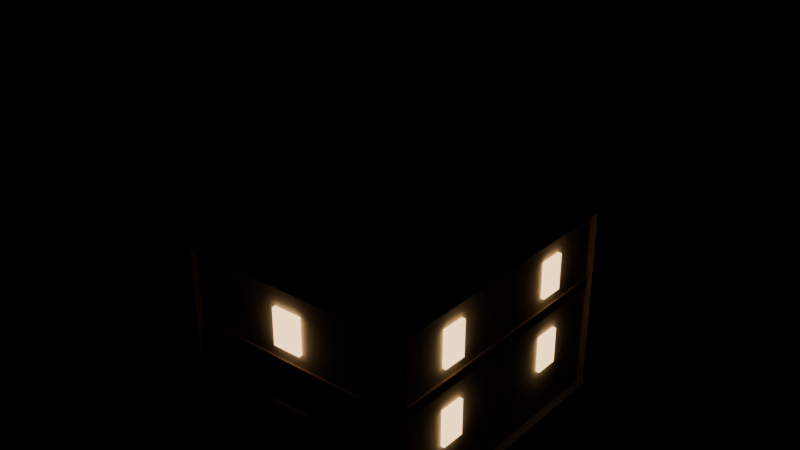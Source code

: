 # Source: house_a.blend  (saved by Blender 5.2.45; exported with 4.5.12 LTS)
import bpy
from mathutils import Matrix  # noqa: F401  (used for matrix-valued properties, if any)

bpy.ops.wm.read_factory_settings(use_empty=True)
scene = bpy.context.scene
scene.name = 'Scene'

# ---- materials (node trees are filled in below, after node groups)
mat_stone_dark = bpy.data.materials.new('stone_dark')
mat_stone_dark.diffuse_color = (0.2, 0.21, 0.24, 1.0)
mat_plaster = bpy.data.materials.new('plaster')
mat_plaster.diffuse_color = (0.62, 0.58, 0.5, 1.0)
mat_wood = bpy.data.materials.new('wood')
mat_wood.diffuse_color = (0.33, 0.22, 0.14, 1.0)
mat_roof = bpy.data.materials.new('roof')
mat_roof.diffuse_color = (0.16, 0.19, 0.26, 1.0)
mat_stone = bpy.data.materials.new('stone')
mat_stone.diffuse_color = (0.42, 0.43, 0.46, 1.0)
mat_window_glow = bpy.data.materials.new('window_glow')
mat_window_glow.diffuse_color = (1.0, 0.72, 0.38, 1.0)

# ---- material node trees
mat_stone_dark.use_nodes = True; mat_stone_dark.node_tree.nodes.clear()
_N = mat_stone_dark.node_tree.nodes; _L = mat_stone_dark.node_tree.links
n0 = _N.new('ShaderNodeBsdfPrincipled'); n0.name = 'Principled BSDF'; n0.location = (-200, 100)
n0.inputs[0].default_value = (0.2, 0.21, 0.24, 1.0)
n0.inputs[2].default_value = 0.85
n0.inputs[10].default_value = 0.005
n1 = _N.new('ShaderNodeOutputMaterial'); n1.name = 'Material Output'; n1.location = (200, 100)
_L.new(n0.outputs[0], n1.inputs[0])
n1.is_active_output = True
mat_plaster.use_nodes = True; mat_plaster.node_tree.nodes.clear()
_N = mat_plaster.node_tree.nodes; _L = mat_plaster.node_tree.links
n0 = _N.new('ShaderNodeBsdfPrincipled'); n0.name = 'Principled BSDF'; n0.location = (-200, 100)
n0.inputs[0].default_value = (0.62, 0.58, 0.5, 1.0)
n0.inputs[2].default_value = 0.9
n0.inputs[10].default_value = 0.005
n1 = _N.new('ShaderNodeOutputMaterial'); n1.name = 'Material Output'; n1.location = (200, 100)
_L.new(n0.outputs[0], n1.inputs[0])
n1.is_active_output = True
mat_wood.use_nodes = True; mat_wood.node_tree.nodes.clear()
_N = mat_wood.node_tree.nodes; _L = mat_wood.node_tree.links
n0 = _N.new('ShaderNodeBsdfPrincipled'); n0.name = 'Principled BSDF'; n0.location = (-200, 100)
n0.inputs[0].default_value = (0.33, 0.22, 0.14, 1.0)
n0.inputs[2].default_value = 0.8
n0.inputs[10].default_value = 0.005
n1 = _N.new('ShaderNodeOutputMaterial'); n1.name = 'Material Output'; n1.location = (200, 100)
_L.new(n0.outputs[0], n1.inputs[0])
n1.is_active_output = True
mat_roof.use_nodes = True; mat_roof.node_tree.nodes.clear()
_N = mat_roof.node_tree.nodes; _L = mat_roof.node_tree.links
n0 = _N.new('ShaderNodeBsdfPrincipled'); n0.name = 'Principled BSDF'; n0.location = (-200, 100)
n0.inputs[0].default_value = (0.16, 0.19, 0.26, 1.0)
n0.inputs[1].default_value = 0.2
n0.inputs[2].default_value = 0.55
n0.inputs[10].default_value = 0.005
n1 = _N.new('ShaderNodeOutputMaterial'); n1.name = 'Material Output'; n1.location = (200, 100)
_L.new(n0.outputs[0], n1.inputs[0])
n1.is_active_output = True
mat_stone.use_nodes = True; mat_stone.node_tree.nodes.clear()
_N = mat_stone.node_tree.nodes; _L = mat_stone.node_tree.links
n0 = _N.new('ShaderNodeBsdfPrincipled'); n0.name = 'Principled BSDF'; n0.location = (-200, 100)
n0.inputs[0].default_value = (0.42, 0.43, 0.46, 1.0)
n0.inputs[2].default_value = 0.85
n0.inputs[10].default_value = 0.005
n1 = _N.new('ShaderNodeOutputMaterial'); n1.name = 'Material Output'; n1.location = (200, 100)
_L.new(n0.outputs[0], n1.inputs[0])
n1.is_active_output = True
mat_window_glow.use_nodes = True; mat_window_glow.node_tree.nodes.clear()
_N = mat_window_glow.node_tree.nodes; _L = mat_window_glow.node_tree.links
n0 = _N.new('ShaderNodeBsdfPrincipled'); n0.name = 'Principled BSDF'; n0.location = (-200, 100)
n0.inputs[0].default_value = (1.0, 0.72, 0.38, 1.0)
n0.inputs[10].default_value = 0.005
n0.inputs[27].default_value = (1.0, 0.62, 0.3, 1.0)
n0.inputs[28].default_value = 3.0
n1 = _N.new('ShaderNodeOutputMaterial'); n1.name = 'Material Output'; n1.location = (200, 100)
_L.new(n0.outputs[0], n1.inputs[0])
n1.is_active_output = True

# ---- meshes
me_house_a = bpy.data.meshes.new('house_a')
me_house_a.from_pydata([(-3.0, 3.7, -0.1), (-3.0, -3.7, -0.1), (-3.0, 3.7, 0.7), (-3.0, -3.7, 0.7), (3.0, 3.7, -0.1), (3.0, -3.7, -0.1), (3.0, 3.7, 0.7), (3.0, -3.7, 0.7), (-2.8, 3.5, 0.6), (-2.8, -3.5, 0.6), (-2.8, 3.5, 5.8), (-2.8, -3.5, 5.8), (2.8, 3.5, 0.6), (2.8, -3.5, 0.6), (2.8, 3.5, 5.8), (2.8, -3.5, 5.8), (-2.96, 3.66, 0.6), (-2.96, 3.38, 0.6), (-2.96, 3.66, 5.8), (-2.96, 3.38, 5.8), (-2.68, 3.66, 0.6), (-2.68, 3.38, 0.6), (-2.68, 3.66, 5.8), (-2.68, 3.38, 5.8), (-2.96, -3.38, 0.6), (-2.96, -3.66, 0.6), (-2.96, -3.38, 5.8), (-2.96, -3.66, 5.8), (-2.68, -3.38, 0.6), (-2.68, -3.66, 0.6), (-2.68, -3.38, 5.8), (-2.68, -3.66, 5.8), (2.68, 3.66, 0.6), (2.68, 3.38, 0.6), (2.68, 3.66, 5.8), (2.68, 3.38, 5.8), (2.96, 3.66, 0.6), (2.96, 3.38, 0.6), (2.96, 3.66, 5.8), (2.96, 3.38, 5.8), (2.68, -3.38, 0.6), (2.68, -3.66, 0.6), (2.68, -3.38, 5.8), (2.68, -3.66, 5.8), (2.96, -3.38, 0.6), (2.96, -3.66, 0.6), (2.96, -3.38, 5.8), (2.96, -3.66, 5.8), (-2.85, 3.55, 3.335), (-2.85, -3.55, 3.335), (-2.85, 3.55, 3.585), (-2.85, -3.55, 3.585), (2.85, 3.55, 3.335), (2.85, -3.55, 3.335), (2.85, 3.55, 3.585), (2.85, -3.55, 3.585), (-2.8, 3.5, 5.8), (2.8, 3.5, 5.8), (0.0, 3.5, 9.4), (-2.8, -3.5, 5.8), (2.8, -3.5, 5.8), (0.0, -3.5, 9.4), (-3.25, 3.95, 5.6), (3.25, 3.95, 5.6), (3.25, 3.95, 5.75), (0.0, 3.95, 9.5), (-3.25, 3.95, 5.75), (-3.25, -3.95, 5.6), (3.25, -3.95, 5.6), (3.25, -3.95, 5.75), (0.0, -3.95, 9.5), (-3.25, -3.95, 5.75), (1.0, 1.8, 5.8), (1.0, 1.0, 5.8), (1.0, 1.8, 10.8), (1.0, 1.0, 10.8), (1.8, 1.8, 5.8), (1.8, 1.0, 5.8), (1.8, 1.8, 10.8), (1.8, 1.0, 10.8), (-2.89, 2.05, 1.97), (-2.89, 1.45, 1.97), (-2.89, 2.05, 2.87), (-2.89, 1.45, 2.87), (-2.77, 2.05, 1.97), (-2.77, 1.45, 1.97), (-2.77, 2.05, 2.87), (-2.77, 1.45, 2.87), (-2.89, 2.05, 3.894), (-2.89, 1.45, 3.894), (-2.89, 2.05, 4.794), (-2.89, 1.45, 4.794), (-2.77, 2.05, 3.894), (-2.77, 1.45, 3.894), (-2.77, 2.05, 4.794), (-2.77, 1.45, 4.794), (2.77, 2.05, 1.97), (2.77, 1.45, 1.97), (2.77, 2.05, 2.87), (2.77, 1.45, 2.87), (2.89, 2.05, 1.97), (2.89, 1.45, 1.97), (2.89, 2.05, 2.87), (2.89, 1.45, 2.87), (2.77, 2.05, 3.894), (2.77, 1.45, 3.894), (2.77, 2.05, 4.794), (2.77, 1.45, 4.794), (2.89, 2.05, 3.894), (2.89, 1.45, 3.894), (2.89, 2.05, 4.794), (2.89, 1.45, 4.794), (-2.89, -1.45, 1.97), (-2.89, -2.05, 1.97), (-2.89, -1.45, 2.87), (-2.89, -2.05, 2.87), (-2.77, -1.45, 1.97), (-2.77, -2.05, 1.97), (-2.77, -1.45, 2.87), (-2.77, -2.05, 2.87), (-2.89, -1.45, 3.894), (-2.89, -2.05, 3.894), (-2.89, -1.45, 4.794), (-2.89, -2.05, 4.794), (-2.77, -1.45, 3.894), (-2.77, -2.05, 3.894), (-2.77, -1.45, 4.794), (-2.77, -2.05, 4.794), (2.77, -1.45, 1.97), (2.77, -2.05, 1.97), (2.77, -1.45, 2.87), (2.77, -2.05, 2.87), (2.89, -1.45, 1.97), (2.89, -2.05, 1.97), (2.89, -1.45, 2.87), (2.89, -2.05, 2.87), (2.77, -1.45, 3.894), (2.77, -2.05, 3.894), (2.77, -1.45, 4.794), (2.77, -2.05, 4.794), (2.89, -1.45, 3.894), (2.89, -2.05, 3.894), (2.89, -1.45, 4.794), (2.89, -2.05, 4.794), (-0.35, 3.59, 3.894), (-0.35, 3.47, 3.894), (-0.35, 3.59, 4.794), (-0.35, 3.47, 4.794), (0.35, 3.59, 3.894), (0.35, 3.47, 3.894), (0.35, 3.59, 4.794), (0.35, 3.47, 4.794), (-0.35, -3.47, 3.894), (-0.35, -3.59, 3.894), (-0.35, -3.47, 4.794), (-0.35, -3.59, 4.794), (0.35, -3.47, 3.894), (0.35, -3.59, 3.894), (0.35, -3.47, 4.794), (0.35, -3.59, 4.794), (-0.55, -3.48, 0.6), (-0.55, -3.62, 0.6), (-0.55, -3.48, 2.5), (-0.55, -3.62, 2.5), (0.55, -3.48, 0.6), (0.55, -3.62, 0.6), (0.55, -3.48, 2.5), (0.55, -3.62, 2.5)], [], [(0, 1, 3, 2), (2, 3, 7, 6), (6, 7, 5, 4), (4, 5, 1, 0), (2, 6, 4, 0), (7, 3, 1, 5), (8, 9, 11, 10), (10, 11, 15, 14), (14, 15, 13, 12), (12, 13, 9, 8), (10, 14, 12, 8), (15, 11, 9, 13), (16, 17, 19, 18), (18, 19, 23, 22), (22, 23, 21, 20), (20, 21, 17, 16), (18, 22, 20, 16), (23, 19, 17, 21), (24, 25, 27, 26), (26, 27, 31, 30), (30, 31, 29, 28), (28, 29, 25, 24), (26, 30, 28, 24), (31, 27, 25, 29), (32, 33, 35, 34), (34, 35, 39, 38), (38, 39, 37, 36), (36, 37, 33, 32), (34, 38, 36, 32), (39, 35, 33, 37), (40, 41, 43, 42), (42, 43, 47, 46), (46, 47, 45, 44), (44, 45, 41, 40), (42, 46, 44, 40), (47, 43, 41, 45), (48, 49, 51, 50), (50, 51, 55, 54), (54, 55, 53, 52), (52, 53, 49, 48), (50, 54, 52, 48), (55, 51, 49, 53), (56, 58, 57), (61, 59, 60), (56, 57, 60, 59), (57, 58, 61, 60), (58, 56, 59, 61), (62, 66, 65, 64, 63), (71, 67, 68, 69, 70), (62, 63, 68, 67), (63, 64, 69, 68), (64, 65, 70, 69), (65, 66, 71, 70), (66, 62, 67, 71), (72, 73, 75, 74), (74, 75, 79, 78), (78, 79, 77, 76), (76, 77, 73, 72), (74, 78, 76, 72), (79, 75, 73, 77), (80, 81, 83, 82), (82, 83, 87, 86), (86, 87, 85, 84), (84, 85, 81, 80), (82, 86, 84, 80), (87, 83, 81, 85), (88, 89, 91, 90), (90, 91, 95, 94), (94, 95, 93, 92), (92, 93, 89, 88), (90, 94, 92, 88), (95, 91, 89, 93), (96, 97, 99, 98), (98, 99, 103, 102), (102, 103, 101, 100), (100, 101, 97, 96), (98, 102, 100, 96), (103, 99, 97, 101), (104, 105, 107, 106), (106, 107, 111, 110), (110, 111, 109, 108), (108, 109, 105, 104), (106, 110, 108, 104), (111, 107, 105, 109), (112, 113, 115, 114), (114, 115, 119, 118), (118, 119, 117, 116), (116, 117, 113, 112), (114, 118, 116, 112), (119, 115, 113, 117), (120, 121, 123, 122), (122, 123, 127, 126), (126, 127, 125, 124), (124, 125, 121, 120), (122, 126, 124, 120), (127, 123, 121, 125), (128, 129, 131, 130), (130, 131, 135, 134), (134, 135, 133, 132), (132, 133, 129, 128), (130, 134, 132, 128), (135, 131, 129, 133), (136, 137, 139, 138), (138, 139, 143, 142), (142, 143, 141, 140), (140, 141, 137, 136), (138, 142, 140, 136), (143, 139, 137, 141), (144, 145, 147, 146), (146, 147, 151, 150), (150, 151, 149, 148), (148, 149, 145, 144), (146, 150, 148, 144), (151, 147, 145, 149), (152, 153, 155, 154), (154, 155, 159, 158), (158, 159, 157, 156), (156, 157, 153, 152), (154, 158, 156, 152), (159, 155, 153, 157), (160, 161, 163, 162), (162, 163, 167, 166), (166, 167, 165, 164), (164, 165, 161, 160), (162, 166, 164, 160), (167, 163, 161, 165)])
me_house_a.polygons.foreach_set('material_index', [0, 0, 0, 0, 0, 0, 1, 1, 1, 1, 1, 1, 2, 2, 2, 2, 2, 2, 2, 2, 2, 2, 2, 2, 2, 2, 2, 2, 2, 2, 2, 2, 2, 2, 2, 2, 2, 2, 2, 2, 2, 2, 1, 1, 1, 1, 1, 3, 3, 3, 3, 3, 3, 3, 4, 4, 4, 4, 4, 4, 5, 5, 5, 5, 5, 5, 5, 5, 5, 5, 5, 5, 5, 5, 5, 5, 5, 5, 5, 5, 5, 5, 5, 5, 5, 5, 5, 5, 5, 5, 5, 5, 5, 5, 5, 5, 5, 5, 5, 5, 5, 5, 5, 5, 5, 5, 5, 5, 5, 5, 5, 5, 5, 5, 5, 5, 5, 5, 5, 5, 2, 2, 2, 2, 2, 2])
me_house_a.materials.append(mat_stone_dark)
me_house_a.materials.append(mat_plaster)
me_house_a.materials.append(mat_wood)
me_house_a.materials.append(mat_roof)
me_house_a.materials.append(mat_stone)
me_house_a.materials.append(mat_window_glow)
me_house_a.update()

# ---- objects
ob_house_a = bpy.data.objects.new('house_a', me_house_a)

# ---- transforms, parenting, visibility, modifiers, constraints
ob_house_a.location = (0.0, 0.0, 0.0)

# ---- collection membership
scene.collection.objects.link(ob_house_a)

# ---- scene / render settings (as saved in the file)
scene.frame_start = 1; scene.frame_end = 250; scene.frame_set(1)
scene.render.engine = 'BLENDER_EEVEE_NEXT'
scene.render.bake_bias = 0.0
scene.render.bake_samples = 0
scene.render.compositor_device = 'GPU'
scene.eevee.use_volume_custom_range = False
scene.eevee.fast_gi_thickness_near = 0.1
scene.eevee.fast_gi_thickness_far = 0.0
scene.eevee.ray_tracing_options.screen_trace_thickness = 0.1
bpy.context.view_layer.update()

# ---- added for rendering (the .blend has no active camera): camera
cam_auto = bpy.data.cameras.new('AutoCamera')
cam_auto.lens = 50.0
cam_auto.sensor_width = 36.0
cam_auto.clip_end = 1000.0
ob_auto_camera = bpy.data.objects.new('AutoCamera', cam_auto)
scene.collection.objects.link(ob_auto_camera)
ob_auto_camera.location = (13.8311, -16.5973, 16.4149)
ob_auto_camera.rotation_euler = (1.09748, -7.21219e-08, 0.694738)
scene.camera = ob_auto_camera
bpy.context.view_layer.update()
